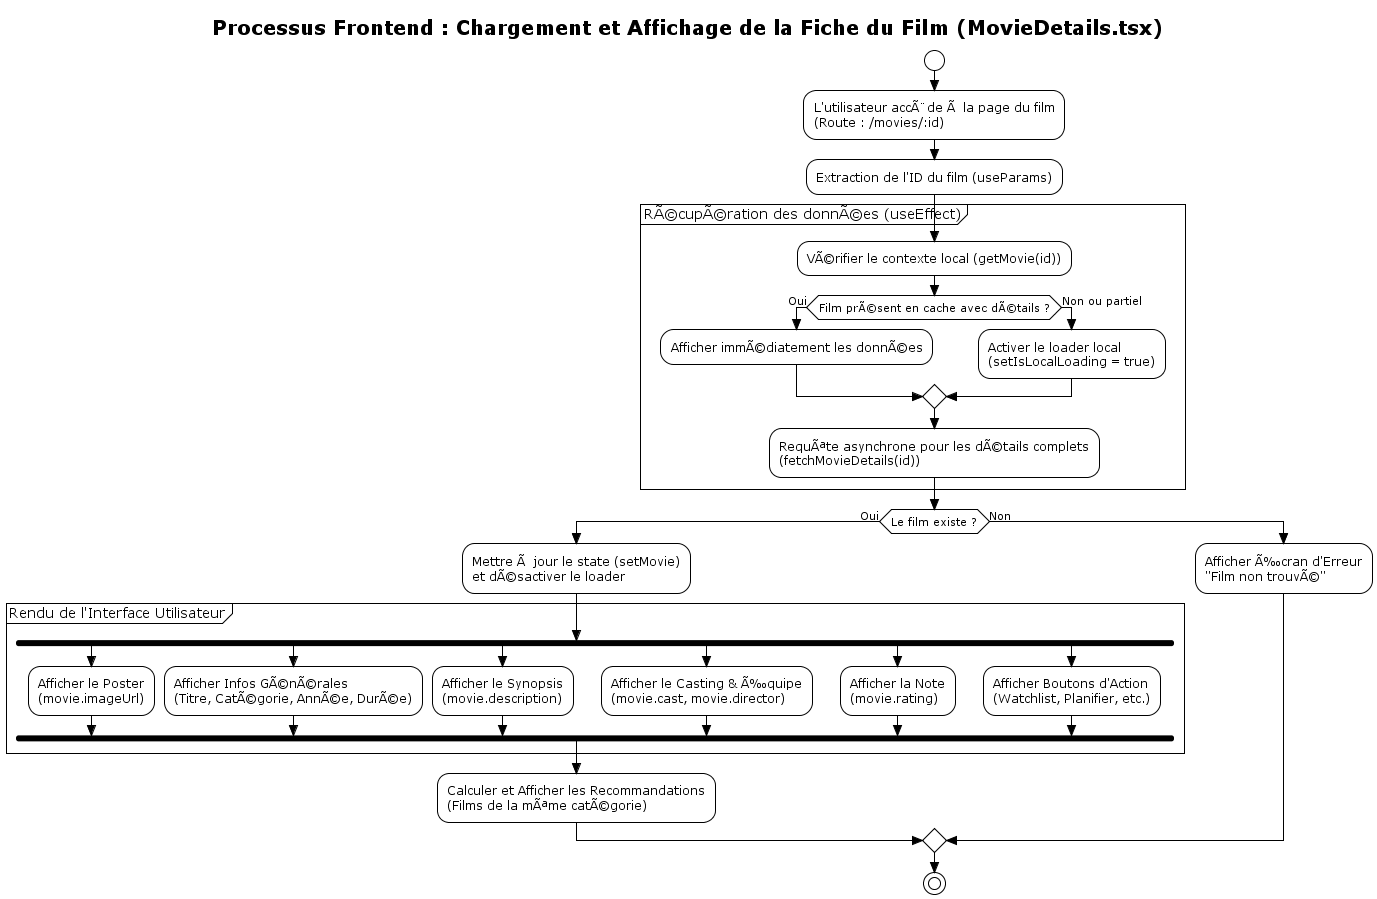

The diagram above was rendered by PlantUML. Its source (embedded in the PNG):
@startuml
!theme plain
skinparam style strictuml
skinparam TitleFontSize 20

title Processus Frontend : Chargement et Affichage de la Fiche du Film (MovieDetails.tsx)

start

:L'utilisateur accÃ¨de Ã  la page du film\n(Route : /movies/:id);
:Extraction de l'ID du film (useParams);

partition "RÃ©cupÃ©ration des donnÃ©es (useEffect)" {
  :VÃ©rifier le contexte local (getMovie(id));
  
  if (Film prÃ©sent en cache avec dÃ©tails ?) then (Oui)
    :Afficher immÃ©diatement les donnÃ©es;
  else (Non ou partiel)
    :Activer le loader local\n(setIsLocalLoading = true);
  endif

  :RequÃªte asynchrone pour les dÃ©tails complets\n(fetchMovieDetails(id));
}

if (Le film existe ?) then (Oui)
  :Mettre Ã  jour le state (setMovie)\net dÃ©sactiver le loader;
  
  partition "Rendu de l'Interface Utilisateur" {
    fork
      :Afficher le Poster\n(movie.imageUrl);
    fork again
      :Afficher Infos GÃ©nÃ©rales\n(Titre, CatÃ©gorie, AnnÃ©e, DurÃ©e);
    fork again
      :Afficher le Synopsis\n(movie.description);
    fork again
      :Afficher le Casting & Ã‰quipe\n(movie.cast, movie.director);
    fork again
      :Afficher la Note\n(movie.rating);
    fork again
      :Afficher Boutons d'Action\n(Watchlist, Planifier, etc.);
    end fork
  }

  :Calculer et Afficher les Recommandations\n(Films de la mÃªme catÃ©gorie);

else (Non)
  :Afficher Ã‰cran d'Erreur\n"Film non trouvÃ©";
endif

stop
@enduml